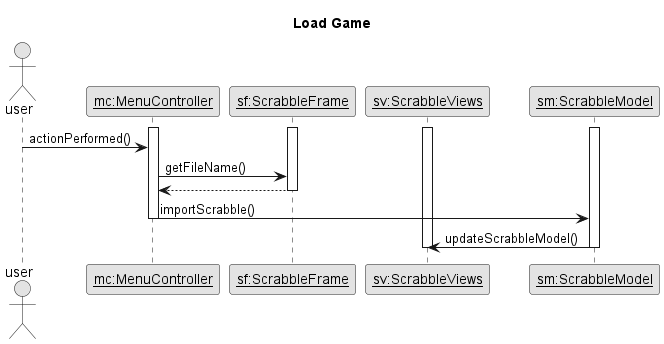

The diagram above was rendered by PlantUML. Its source (embedded in the PNG):
@startuml
title Load Game
skinparam monochrome true

actor user as u

participant "<u>mc:MenuController" as mc
participant "<u>sf:ScrabbleFrame" as sf
participant "<u>sv:ScrabbleViews" as sv
participant "<u>sm:ScrabbleModel" as sm

activate sm
activate mc
activate sf
activate sv

u -> mc: actionPerformed()
mc -> sf: getFileName()
sf --> mc
deactivate sf

mc -> sm: importScrabble()
deactivate mc

sm -> sv: updateScrabbleModel()

deactivate sm
deactivate sv

@enduml